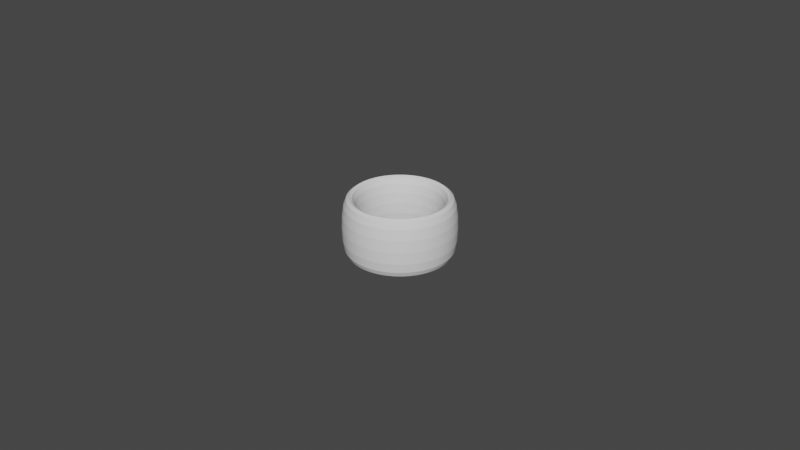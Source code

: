 # Source: Cylinder_ThumbRing_D24.5L20.0T5.0_CR.blend  (saved by Blender 4.0.36; exported with 4.5.12 LTS)
import bpy
from mathutils import Matrix  # noqa: F401  (used for matrix-valued properties, if any)

bpy.ops.wm.read_factory_settings(use_empty=True)
scene = bpy.context.scene
scene.name = 'Scene'

# ---- collections
col_collection = bpy.data.collections.new('Collection'); scene.collection.children.link(col_collection)

# ---- world
world_world = bpy.data.worlds.new('World'); scene.world = world_world
world_world.use_nodes = True; world_world.node_tree.nodes.clear()
_N = world_world.node_tree.nodes; _L = world_world.node_tree.links
n0 = _N.new('ShaderNodeOutputWorld'); n0.name = 'World Output'; n0.location = (300, 300)
n1 = _N.new('ShaderNodeBackground'); n1.name = 'Background'; n1.location = (10, 300)
n1.inputs[0].default_value = (0.05088, 0.05088, 0.05088, 1.0)
_L.new(n1.outputs[0], n0.inputs[0])
n0.is_active_output = True
world_world.color = (0.05088, 0.05088, 0.05088)
world_world.use_sun_shadow = False
world_world.sun_shadow_jitter_overblur = 0.0

# ---- meshes
me_cylinder_thumbring_d24_5l20_0t5_0_cr = bpy.data.meshes.new('Cylinder_ThumbRing_D24.5L20.0T5.0_CR')
me_cylinder_thumbring_d24_5l20_0t5_0_cr.from_pydata([(0.0, 0.01225, -0.018), (0.0, 0.01225, 2.95e-05), (-0.0009611, 0.01221, -0.018), (-0.0009611, 0.01221, 2.95e-05), (-0.001916, 0.0121, -0.018), (-0.001916, 0.0121, 2.95e-05), (-0.00286, 0.01191, -0.018), (-0.00286, 0.01191, 2.95e-05), (-0.003785, 0.01165, -0.018), (-0.003785, 0.01165, 2.95e-05), (-0.004688, 0.01132, -0.018), (-0.004688, 0.01132, 2.95e-05), (-0.005561, 0.01091, -0.018), (-0.005561, 0.01091, 2.95e-05), (-0.006401, 0.01044, -0.018), (-0.006401, 0.01044, 2.95e-05), (-0.0072, 0.00991, -0.018), (-0.0072, 0.00991, 2.95e-05), (-0.007956, 0.009315, -0.018), (-0.007956, 0.009315, 2.95e-05), (-0.008662, 0.008662, -0.018), (-0.008662, 0.008662, 2.95e-05), (-0.009315, 0.007956, -0.018), (-0.009315, 0.007956, 2.95e-05), (-0.00991, 0.0072, -0.018), (-0.00991, 0.0072, 2.95e-05), (-0.01044, 0.006401, -0.018), (-0.01044, 0.006401, 2.95e-05), (-0.01091, 0.005561, -0.018), (-0.01091, 0.005561, 2.95e-05), (-0.01132, 0.004688, -0.018), (-0.01132, 0.004688, 2.95e-05), (-0.01165, 0.003785, -0.018), (-0.01165, 0.003785, 2.95e-05), (-0.01191, 0.00286, -0.018), (-0.01191, 0.00286, 2.95e-05), (-0.0121, 0.001916, -0.018), (-0.0121, 0.001916, 2.95e-05), (-0.01221, 0.0009611, -0.018), (-0.01221, 0.0009611, 2.95e-05), (-0.01225, 0.0, -0.018), (-0.01225, 0.0, 2.95e-05), (-0.01221, -0.0009611, -0.018), (-0.01221, -0.0009611, 2.95e-05), (-0.0121, -0.001916, -0.018), (-0.0121, -0.001916, 2.95e-05), (-0.01191, -0.00286, -0.018), (-0.01191, -0.00286, 2.95e-05), (-0.01165, -0.003785, -0.018), (-0.01165, -0.003785, 2.95e-05), (-0.01132, -0.004688, -0.018), (-0.01132, -0.004688, 2.95e-05), (-0.01091, -0.005561, -0.018), (-0.01091, -0.005561, 2.95e-05), (-0.01044, -0.006401, -0.018), (-0.01044, -0.006401, 2.95e-05), (-0.00991, -0.0072, -0.018), (-0.00991, -0.0072, 2.95e-05), (-0.009315, -0.007956, -0.018), (-0.009315, -0.007956, 2.95e-05), (-0.008662, -0.008662, -0.018), (-0.008662, -0.008662, 2.95e-05), (-0.007956, -0.009315, -0.018), (-0.007956, -0.009315, 2.95e-05), (-0.0072, -0.00991, -0.018), (-0.0072, -0.00991, 2.95e-05), (-0.006401, -0.01044, -0.018), (-0.006401, -0.01044, 2.95e-05), (-0.005561, -0.01091, -0.018), (-0.005561, -0.01091, 2.95e-05), (-0.004688, -0.01132, -0.018), (-0.004688, -0.01132, 2.95e-05), (-0.003785, -0.01165, -0.018), (-0.003785, -0.01165, 2.95e-05), (-0.00286, -0.01191, -0.018), (-0.00286, -0.01191, 2.95e-05), (-0.001916, -0.0121, -0.018), (-0.001916, -0.0121, 2.95e-05), (-0.0009611, -0.01221, -0.018), (-0.0009611, -0.01221, 2.95e-05), (0.0, -0.01225, -0.018), (0.0, -0.01225, 2.95e-05), (0.0009611, -0.01221, -0.018), (0.0009611, -0.01221, 2.95e-05), (0.001916, -0.0121, -0.018), (0.001916, -0.0121, 2.95e-05), (0.00286, -0.01191, -0.018), (0.00286, -0.01191, 2.95e-05), (0.003785, -0.01165, -0.018), (0.003785, -0.01165, 2.95e-05), (0.004688, -0.01132, -0.018), (0.004688, -0.01132, 2.95e-05), (0.005561, -0.01091, -0.018), (0.005561, -0.01091, 2.95e-05), (0.006401, -0.01044, -0.018), (0.006401, -0.01044, 2.95e-05), (0.0072, -0.00991, -0.018), (0.0072, -0.00991, 2.95e-05), (0.007956, -0.009315, -0.018), (0.007956, -0.009315, 2.95e-05), (0.008662, -0.008662, -0.018), (0.008662, -0.008662, 2.95e-05), (0.009315, -0.007956, -0.018), (0.009315, -0.007956, 2.95e-05), (0.00991, -0.0072, -0.018), (0.00991, -0.0072, 2.95e-05), (0.01044, -0.006401, -0.018), (0.01044, -0.006401, 2.95e-05), (0.01091, -0.005561, -0.018), (0.01091, -0.005561, 2.95e-05), (0.01132, -0.004688, -0.018), (0.01132, -0.004688, 2.95e-05), (0.01165, -0.003785, -0.018), (0.01165, -0.003785, 2.95e-05), (0.01191, -0.00286, -0.018), (0.01191, -0.00286, 2.95e-05), (0.0121, -0.001916, -0.018), (0.0121, -0.001916, 2.95e-05), (0.01221, -0.0009611, -0.018), (0.01221, -0.0009611, 2.95e-05), (0.01225, 0.0, -0.018), (0.01225, 0.0, 2.95e-05), (0.01221, 0.0009611, -0.018), (0.01221, 0.0009611, 2.95e-05), (0.0121, 0.001916, -0.018), (0.0121, 0.001916, 2.95e-05), (0.01191, 0.00286, -0.018), (0.01191, 0.00286, 2.95e-05), (0.01165, 0.003785, -0.018), (0.01165, 0.003785, 2.95e-05), (0.01132, 0.004688, -0.018), (0.01132, 0.004688, 2.95e-05), (0.01091, 0.005561, -0.018), (0.01091, 0.005561, 2.95e-05), (0.01044, 0.006401, -0.018), (0.01044, 0.006401, 2.95e-05), (0.00991, 0.0072, -0.018), (0.00991, 0.0072, 2.95e-05), (0.009315, 0.007956, -0.018), (0.009315, 0.007956, 2.95e-05), (0.008662, 0.008662, -0.018), (0.008662, 0.008662, 2.95e-05), (0.007956, 0.009315, -0.018), (0.007956, 0.009315, 2.95e-05), (0.0072, 0.00991, -0.018), (0.0072, 0.00991, 2.95e-05), (0.006401, 0.01044, -0.018), (0.006401, 0.01044, 2.95e-05), (0.005561, 0.01091, -0.018), (0.005561, 0.01091, 2.95e-05), (0.004688, 0.01132, -0.018), (0.004688, 0.01132, 2.95e-05), (0.003785, 0.01165, -0.018), (0.003785, 0.01165, 2.95e-05), (0.00286, 0.01191, -0.018), (0.00286, 0.01191, 2.95e-05), (0.001916, 0.0121, -0.018), (0.001916, 0.0121, 2.95e-05), (0.0009611, 0.01221, -0.018), (0.0009611, 0.01221, 2.95e-05), (0.0, 0.01725, 3.063e-05), (0.0, 0.01725, -0.021), (-0.001353, 0.0172, 3.063e-05), (-0.001353, 0.0172, -0.021), (-0.002698, 0.01704, 3.063e-05), (-0.002698, 0.01704, -0.021), (-0.004027, 0.01677, 3.063e-05), (-0.004027, 0.01677, -0.021), (-0.005331, 0.01641, 3.063e-05), (-0.005331, 0.01641, -0.021), (-0.006601, 0.01594, 3.063e-05), (-0.006601, 0.01594, -0.021), (-0.007831, 0.01537, 3.063e-05), (-0.007831, 0.01537, -0.021), (-0.009013, 0.01471, 3.063e-05), (-0.009013, 0.01471, -0.021), (-0.01014, 0.01396, 3.063e-05), (-0.01014, 0.01396, -0.021), (-0.0112, 0.01312, 3.063e-05), (-0.0112, 0.01312, -0.021), (-0.0122, 0.0122, 3.063e-05), (-0.0122, 0.0122, -0.021), (-0.01312, 0.0112, 3.063e-05), (-0.01312, 0.0112, -0.021), (-0.01396, 0.01014, 3.063e-05), (-0.01396, 0.01014, -0.021), (-0.01471, 0.009013, 3.063e-05), (-0.01471, 0.009013, -0.021), (-0.01537, 0.007831, 3.063e-05), (-0.01537, 0.007831, -0.021), (-0.01594, 0.006601, 3.063e-05), (-0.01594, 0.006601, -0.021), (-0.01641, 0.005331, 3.063e-05), (-0.01641, 0.005331, -0.021), (-0.01677, 0.004027, 3.063e-05), (-0.01677, 0.004027, -0.021), (-0.01704, 0.002698, 3.063e-05), (-0.01704, 0.002698, -0.021), (-0.0172, 0.001353, 3.063e-05), (-0.0172, 0.001353, -0.021), (-0.01725, 0.0, 3.063e-05), (-0.01725, 0.0, -0.021), (-0.0172, -0.001353, 3.063e-05), (-0.0172, -0.001353, -0.021), (-0.01704, -0.002698, 3.063e-05), (-0.01704, -0.002698, -0.021), (-0.01677, -0.004027, 3.063e-05), (-0.01677, -0.004027, -0.021), (-0.01641, -0.005331, 3.063e-05), (-0.01641, -0.005331, -0.021), (-0.01594, -0.006601, 3.063e-05), (-0.01594, -0.006601, -0.021), (-0.01537, -0.007831, 3.063e-05), (-0.01537, -0.007831, -0.021), (-0.01471, -0.009013, 3.063e-05), (-0.01471, -0.009013, -0.021), (-0.01396, -0.01014, 3.063e-05), (-0.01396, -0.01014, -0.021), (-0.01312, -0.0112, 3.063e-05), (-0.01312, -0.0112, -0.021), (-0.0122, -0.0122, 3.063e-05), (-0.0122, -0.0122, -0.021), (-0.0112, -0.01312, 3.063e-05), (-0.0112, -0.01312, -0.021), (-0.01014, -0.01396, 3.063e-05), (-0.01014, -0.01396, -0.021), (-0.009013, -0.01471, 3.063e-05), (-0.009013, -0.01471, -0.021), (-0.007831, -0.01537, 3.063e-05), (-0.007831, -0.01537, -0.021), (-0.006601, -0.01594, 3.063e-05), (-0.006601, -0.01594, -0.021), (-0.005331, -0.01641, 3.063e-05), (-0.005331, -0.01641, -0.021), (-0.004027, -0.01677, 3.063e-05), (-0.004027, -0.01677, -0.021), (-0.002698, -0.01704, 3.063e-05), (-0.002698, -0.01704, -0.021), (-0.001353, -0.0172, 3.063e-05), (-0.001353, -0.0172, -0.021), (0.0, -0.01725, 3.063e-05), (0.0, -0.01725, -0.021), (0.001353, -0.0172, 3.063e-05), (0.001353, -0.0172, -0.021), (0.002698, -0.01704, 3.063e-05), (0.002698, -0.01704, -0.021), (0.004027, -0.01677, 3.063e-05), (0.004027, -0.01677, -0.021), (0.005331, -0.01641, 3.063e-05), (0.005331, -0.01641, -0.021), (0.006601, -0.01594, 3.063e-05), (0.006601, -0.01594, -0.021), (0.007831, -0.01537, 3.063e-05), (0.007831, -0.01537, -0.021), (0.009013, -0.01471, 3.063e-05), (0.009013, -0.01471, -0.021), (0.01014, -0.01396, 3.063e-05), (0.01014, -0.01396, -0.021), (0.0112, -0.01312, 3.063e-05), (0.0112, -0.01312, -0.021), (0.0122, -0.0122, 3.063e-05), (0.0122, -0.0122, -0.021), (0.01312, -0.0112, 3.063e-05), (0.01312, -0.0112, -0.021), (0.01396, -0.01014, 3.063e-05), (0.01396, -0.01014, -0.021), (0.01471, -0.009013, 3.063e-05), (0.01471, -0.009013, -0.021), (0.01537, -0.007831, 3.063e-05), (0.01537, -0.007831, -0.021), (0.01594, -0.006601, 3.063e-05), (0.01594, -0.006601, -0.021), (0.01641, -0.005331, 3.063e-05), (0.01641, -0.005331, -0.021), (0.01677, -0.004027, 3.063e-05), (0.01677, -0.004027, -0.021), (0.01704, -0.002698, 3.063e-05), (0.01704, -0.002698, -0.021), (0.0172, -0.001353, 3.063e-05), (0.0172, -0.001353, -0.021), (0.01725, 0.0, 3.063e-05), (0.01725, 0.0, -0.021), (0.0172, 0.001353, 3.063e-05), (0.0172, 0.001353, -0.021), (0.01704, 0.002698, 3.063e-05), (0.01704, 0.002698, -0.021), (0.01677, 0.004027, 3.063e-05), (0.01677, 0.004027, -0.021), (0.01641, 0.005331, 3.063e-05), (0.01641, 0.005331, -0.021), (0.01594, 0.006601, 3.063e-05), (0.01594, 0.006601, -0.021), (0.01537, 0.007831, 3.063e-05), (0.01537, 0.007831, -0.021), (0.01471, 0.009013, 3.063e-05), (0.01471, 0.009013, -0.021), (0.01396, 0.01014, 3.063e-05), (0.01396, 0.01014, -0.021), (0.01312, 0.0112, 3.063e-05), (0.01312, 0.0112, -0.021), (0.0122, 0.0122, 3.063e-05), (0.0122, 0.0122, -0.021), (0.0112, 0.01312, 3.063e-05), (0.0112, 0.01312, -0.021), (0.01014, 0.01396, 3.063e-05), (0.01014, 0.01396, -0.021), (0.009013, 0.01471, 3.063e-05), (0.009013, 0.01471, -0.021), (0.007831, 0.01537, 3.063e-05), (0.007831, 0.01537, -0.021), (0.006601, 0.01594, 3.063e-05), (0.006601, 0.01594, -0.021), (0.005331, 0.01641, 3.063e-05), (0.005331, 0.01641, -0.021), (0.004027, 0.01677, 3.063e-05), (0.004027, 0.01677, -0.021), (0.002698, 0.01704, 3.063e-05), (0.002698, 0.01704, -0.021), (0.001353, 0.0172, 3.063e-05), (0.001353, 0.0172, -0.021)], [], [(2, 0, 1, 3), (4, 2, 3, 5), (6, 4, 5, 7), (8, 6, 7, 9), (10, 8, 9, 11), (12, 10, 11, 13), (14, 12, 13, 15), (16, 14, 15, 17), (18, 16, 17, 19), (20, 18, 19, 21), (22, 20, 21, 23), (24, 22, 23, 25), (26, 24, 25, 27), (28, 26, 27, 29), (30, 28, 29, 31), (32, 30, 31, 33), (34, 32, 33, 35), (36, 34, 35, 37), (38, 36, 37, 39), (40, 38, 39, 41), (42, 40, 41, 43), (44, 42, 43, 45), (46, 44, 45, 47), (48, 46, 47, 49), (50, 48, 49, 51), (52, 50, 51, 53), (54, 52, 53, 55), (56, 54, 55, 57), (58, 56, 57, 59), (60, 58, 59, 61), (62, 60, 61, 63), (64, 62, 63, 65), (66, 64, 65, 67), (68, 66, 67, 69), (70, 68, 69, 71), (72, 70, 71, 73), (74, 72, 73, 75), (76, 74, 75, 77), (78, 76, 77, 79), (80, 78, 79, 81), (82, 80, 81, 83), (84, 82, 83, 85), (86, 84, 85, 87), (88, 86, 87, 89), (90, 88, 89, 91), (92, 90, 91, 93), (94, 92, 93, 95), (96, 94, 95, 97), (98, 96, 97, 99), (100, 98, 99, 101), (102, 100, 101, 103), (104, 102, 103, 105), (106, 104, 105, 107), (108, 106, 107, 109), (110, 108, 109, 111), (112, 110, 111, 113), (114, 112, 113, 115), (116, 114, 115, 117), (118, 116, 117, 119), (120, 118, 119, 121), (122, 120, 121, 123), (124, 122, 123, 125), (126, 124, 125, 127), (128, 126, 127, 129), (130, 128, 129, 131), (132, 130, 131, 133), (134, 132, 133, 135), (136, 134, 135, 137), (138, 136, 137, 139), (140, 138, 139, 141), (142, 140, 141, 143), (144, 142, 143, 145), (146, 144, 145, 147), (148, 146, 147, 149), (150, 148, 149, 151), (152, 150, 151, 153), (154, 152, 153, 155), (156, 154, 155, 157), (158, 156, 157, 159), (0, 158, 159, 1), (162, 160, 161, 163), (164, 162, 163, 165), (166, 164, 165, 167), (168, 166, 167, 169), (170, 168, 169, 171), (172, 170, 171, 173), (174, 172, 173, 175), (176, 174, 175, 177), (178, 176, 177, 179), (180, 178, 179, 181), (182, 180, 181, 183), (184, 182, 183, 185), (186, 184, 185, 187), (188, 186, 187, 189), (190, 188, 189, 191), (192, 190, 191, 193), (194, 192, 193, 195), (196, 194, 195, 197), (198, 196, 197, 199), (200, 198, 199, 201), (202, 200, 201, 203), (204, 202, 203, 205), (206, 204, 205, 207), (208, 206, 207, 209), (210, 208, 209, 211), (212, 210, 211, 213), (214, 212, 213, 215), (216, 214, 215, 217), (218, 216, 217, 219), (220, 218, 219, 221), (222, 220, 221, 223), (224, 222, 223, 225), (226, 224, 225, 227), (228, 226, 227, 229), (230, 228, 229, 231), (232, 230, 231, 233), (234, 232, 233, 235), (236, 234, 235, 237), (238, 236, 237, 239), (240, 238, 239, 241), (242, 240, 241, 243), (244, 242, 243, 245), (246, 244, 245, 247), (248, 246, 247, 249), (250, 248, 249, 251), (252, 250, 251, 253), (254, 252, 253, 255), (256, 254, 255, 257), (258, 256, 257, 259), (260, 258, 259, 261), (262, 260, 261, 263), (264, 262, 263, 265), (266, 264, 265, 267), (268, 266, 267, 269), (270, 268, 269, 271), (272, 270, 271, 273), (274, 272, 273, 275), (276, 274, 275, 277), (278, 276, 277, 279), (280, 278, 279, 281), (282, 280, 281, 283), (284, 282, 283, 285), (286, 284, 285, 287), (288, 286, 287, 289), (290, 288, 289, 291), (292, 290, 291, 293), (294, 292, 293, 295), (296, 294, 295, 297), (298, 296, 297, 299), (300, 298, 299, 301), (302, 300, 301, 303), (304, 302, 303, 305), (306, 304, 305, 307), (308, 306, 307, 309), (310, 308, 309, 311), (312, 310, 311, 313), (314, 312, 313, 315), (316, 314, 315, 317), (318, 316, 317, 319), (160, 318, 319, 161), (1, 159, 318, 160), (0, 161, 319, 158), (159, 157, 316, 318), (158, 319, 317, 156), (157, 155, 314, 316), (156, 317, 315, 154), (155, 153, 312, 314), (154, 315, 313, 152), (153, 151, 310, 312), (152, 313, 311, 150), (151, 149, 308, 310), (150, 311, 309, 148), (149, 147, 306, 308), (148, 309, 307, 146), (147, 145, 304, 306), (146, 307, 305, 144), (145, 143, 302, 304), (144, 305, 303, 142), (143, 141, 300, 302), (142, 303, 301, 140), (141, 139, 298, 300), (140, 301, 299, 138), (139, 137, 296, 298), (138, 299, 297, 136), (137, 135, 294, 296), (136, 297, 295, 134), (135, 133, 292, 294), (134, 295, 293, 132), (133, 131, 290, 292), (132, 293, 291, 130), (131, 129, 288, 290), (130, 291, 289, 128), (129, 127, 286, 288), (128, 289, 287, 126), (127, 125, 284, 286), (126, 287, 285, 124), (125, 123, 282, 284), (124, 285, 283, 122), (123, 121, 280, 282), (122, 283, 281, 120), (121, 119, 278, 280), (120, 281, 279, 118), (119, 117, 276, 278), (118, 279, 277, 116), (117, 115, 274, 276), (116, 277, 275, 114), (115, 113, 272, 274), (114, 275, 273, 112), (113, 111, 270, 272), (112, 273, 271, 110), (111, 109, 268, 270), (110, 271, 269, 108), (109, 107, 266, 268), (108, 269, 267, 106), (107, 105, 264, 266), (106, 267, 265, 104), (105, 103, 262, 264), (104, 265, 263, 102), (103, 101, 260, 262), (102, 263, 261, 100), (101, 99, 258, 260), (100, 261, 259, 98), (99, 97, 256, 258), (98, 259, 257, 96), (97, 95, 254, 256), (96, 257, 255, 94), (95, 93, 252, 254), (94, 255, 253, 92), (93, 91, 250, 252), (92, 253, 251, 90), (91, 89, 248, 250), (90, 251, 249, 88), (89, 87, 246, 248), (88, 249, 247, 86), (87, 85, 244, 246), (86, 247, 245, 84), (85, 83, 242, 244), (84, 245, 243, 82), (83, 81, 240, 242), (82, 243, 241, 80), (81, 79, 238, 240), (80, 241, 239, 78), (79, 77, 236, 238), (78, 239, 237, 76), (77, 75, 234, 236), (76, 237, 235, 74), (75, 73, 232, 234), (74, 235, 233, 72), (73, 71, 230, 232), (72, 233, 231, 70), (71, 69, 228, 230), (70, 231, 229, 68), (69, 67, 226, 228), (68, 229, 227, 66), (67, 65, 224, 226), (66, 227, 225, 64), (65, 63, 222, 224), (64, 225, 223, 62), (63, 61, 220, 222), (62, 223, 221, 60), (61, 59, 218, 220), (60, 221, 219, 58), (59, 57, 216, 218), (58, 219, 217, 56), (57, 55, 214, 216), (56, 217, 215, 54), (55, 53, 212, 214), (54, 215, 213, 52), (53, 51, 210, 212), (52, 213, 211, 50), (51, 49, 208, 210), (50, 211, 209, 48), (49, 47, 206, 208), (48, 209, 207, 46), (47, 45, 204, 206), (46, 207, 205, 44), (45, 43, 202, 204), (44, 205, 203, 42), (43, 41, 200, 202), (42, 203, 201, 40), (41, 39, 198, 200), (40, 201, 199, 38), (39, 37, 196, 198), (38, 199, 197, 36), (37, 35, 194, 196), (36, 197, 195, 34), (35, 33, 192, 194), (34, 195, 193, 32), (33, 31, 190, 192), (32, 193, 191, 30), (31, 29, 188, 190), (30, 191, 189, 28), (29, 27, 186, 188), (28, 189, 187, 26), (27, 25, 184, 186), (26, 187, 185, 24), (25, 23, 182, 184), (24, 185, 183, 22), (23, 21, 180, 182), (22, 183, 181, 20), (21, 19, 178, 180), (20, 181, 179, 18), (19, 17, 176, 178), (18, 179, 177, 16), (17, 15, 174, 176), (16, 177, 175, 14), (15, 13, 172, 174), (14, 175, 173, 12), (13, 11, 170, 172), (12, 173, 171, 10), (11, 9, 168, 170), (10, 171, 169, 8), (9, 7, 166, 168), (8, 169, 167, 6), (7, 5, 164, 166), (6, 167, 165, 4), (5, 3, 162, 164), (4, 165, 163, 2), (3, 1, 160, 162), (2, 163, 161, 0)])
_uv = me_cylinder_thumbring_d24_5l20_0t5_0_cr.uv_layers.new(name='UVMap')
_uv.uv.foreach_set('vector', [0.0, 0.0, 0.0, 0.0, 0.0, 0.0, 0.0, 0.0, 0.0, 0.0, 0.0, 0.0, 0.0, 0.0, 0.0, 0.0, 0.0, 0.0, 0.0, 0.0, 0.0, 0.0, 0.0, 0.0, 0.0, 0.0, 0.0, 0.0, 0.0, 0.0, 0.0, 0.0, 0.0, 0.0, 0.0, 0.0, 0.0, 0.0, 0.0, 0.0, 0.0, 0.0, 0.0, 0.0, 0.0, 0.0, 0.0, 0.0, 0.0, 0.0, 0.0, 0.0, 0.0, 0.0, 0.0, 0.0, 0.0, 0.0, 0.0, 0.0, 0.0, 0.0, 0.0, 0.0, 0.0, 0.0, 0.0, 0.0, 0.0, 0.0, 0.0, 0.0, 0.0, 0.0, 0.0, 0.0, 0.0, 0.0, 0.0, 0.0, 0.0, 0.0, 0.0, 0.0, 0.0, 0.0, 0.0, 0.0, 0.0, 0.0, 0.0, 0.0, 0.0, 0.0, 0.0, 0.0, 0.0, 0.0, 0.0, 0.0, 0.0, 0.0, 0.0, 0.0, 0.0, 0.0, 0.0, 0.0, 0.0, 0.0, 0.0, 0.0, 0.0, 0.0, 0.0, 0.0, 0.0, 0.0, 0.0, 0.0, 0.0, 0.0, 0.0, 0.0, 0.0, 0.0, 0.0, 0.0, 0.0, 0.0, 0.0, 0.0, 0.0, 0.0, 0.0, 0.0, 0.0, 0.0, 0.0, 0.0, 0.0, 0.0, 0.0, 0.0, 0.0, 0.0, 0.0, 0.0, 0.0, 0.0, 0.0, 0.0, 0.0, 0.0, 0.0, 0.0, 0.0, 0.0, 0.0, 0.0, 0.0, 0.0, 0.0, 0.0, 0.0, 0.0, 0.0, 0.0, 0.0, 0.0, 0.0, 0.0, 0.0, 0.0, 0.0, 0.0, 0.0, 0.0, 0.0, 0.0, 0.0, 0.0, 0.0, 0.0, 0.0, 0.0, 0.0, 0.0, 0.0, 0.0, 0.0, 0.0, 0.0, 0.0, 0.0, 0.0, 0.0, 0.0, 0.0, 0.0, 0.0, 0.0, 0.0, 0.0, 0.0, 0.0, 0.0, 0.0, 0.0, 0.0, 0.0, 0.0, 0.0, 0.0, 0.0, 0.0, 0.0, 0.0, 0.0, 0.0, 0.0, 0.0, 0.0, 0.0, 0.0, 0.0, 0.0, 0.0, 0.0, 0.0, 0.0, 0.0, 0.0, 0.0, 0.0, 0.0, 0.0, 0.0, 0.0, 0.0, 0.0, 0.0, 0.0, 0.0, 0.0, 0.0, 0.0, 0.0, 0.0, 0.0, 0.0, 0.0, 0.0, 0.0, 0.0, 0.0, 0.0, 0.0, 0.0, 0.0, 0.0, 0.0, 0.0, 0.0, 0.0, 0.0, 0.0, 0.0, 0.0, 0.0, 0.0, 0.0, 0.0, 0.0, 0.0, 0.0, 0.0, 0.0, 0.0, 0.0, 0.0, 0.0, 0.0, 0.0, 0.0, 0.0, 0.0, 0.0, 0.0, 0.0, 0.0, 0.0, 0.0, 0.0, 0.0, 0.0, 0.0, 0.0, 0.0, 0.0, 0.0, 0.0, 0.0, 0.0, 0.0, 0.0, 0.0, 0.0, 0.0, 0.0, 0.0, 0.0, 0.0, 0.0, 0.0, 0.0, 0.0, 0.0, 0.0, 0.0, 0.0, 0.0, 0.0, 0.0, 0.0, 0.0, 0.0, 0.0, 0.0, 0.0, 0.0, 0.0, 0.0, 0.0, 0.0, 0.0, 0.0, 0.0, 0.0, 0.0, 0.0, 0.0, 0.0, 0.0, 0.0, 0.0, 0.0, 0.0, 0.0, 0.0, 0.0, 0.0, 0.0, 0.0, 0.0, 0.0, 0.0, 0.0, 0.0, 0.0, 0.0, 0.0, 0.0, 0.0, 0.0, 0.0, 0.0, 0.0, 0.0, 0.0, 0.0, 0.0, 0.0, 0.0, 0.0, 0.0, 0.0, 0.0, 0.0, 0.0, 0.0, 0.0, 0.0, 0.0, 0.0, 0.0, 0.0, 0.0, 0.0, 0.0, 0.0, 0.0, 0.0, 0.0, 0.0, 0.0, 0.0, 0.0, 0.0, 0.0, 0.0, 0.0, 0.0, 0.0, 0.0, 0.0, 0.0, 0.0, 0.0, 0.0, 0.0, 0.0, 0.0, 0.0, 0.0, 0.0, 0.0, 0.0, 0.0, 0.0, 0.0, 0.0, 0.0, 0.0, 0.0, 0.0, 0.0, 0.0, 0.0, 0.0, 0.0, 0.0, 0.0, 0.0, 0.0, 0.0, 0.0, 0.0, 0.0, 0.0, 0.0, 0.0, 0.0, 0.0, 0.0, 0.0, 0.0, 0.0, 0.0, 0.0, 0.0, 0.0, 0.0, 0.0, 0.0, 0.0, 0.0, 0.0, 0.0, 0.0, 0.0, 0.0, 0.0, 0.0, 0.0, 0.0, 0.0, 0.0, 0.0, 0.0, 0.0, 0.0, 0.0, 0.0, 0.0, 0.0, 0.0, 0.0, 0.0, 0.0, 0.0, 0.0, 0.0, 0.0, 0.0, 0.0, 0.0, 0.0, 0.0, 0.0, 0.0, 0.0, 0.0, 0.0, 0.0, 0.0, 0.0, 0.0, 0.0, 0.0, 0.0, 0.0, 0.0, 0.0, 0.0, 0.0, 0.0, 0.0, 0.0, 0.0, 0.0, 0.0, 0.0, 0.0, 0.0, 0.0, 0.0, 0.0, 0.0, 0.0, 0.0, 0.0, 0.0, 0.0, 0.0, 0.0, 0.0, 0.0, 0.0, 0.0, 0.0, 0.0, 0.0, 0.0, 0.0, 0.0, 0.0, 0.0, 0.0, 0.0, 0.0, 0.0, 0.0, 0.0, 0.0, 0.0, 0.0, 0.0, 0.0, 0.0, 0.0, 0.0, 0.0, 0.0, 0.0, 0.0, 0.0, 0.0, 0.0, 0.0, 0.0, 0.0, 0.0, 0.0, 0.0, 0.0, 0.0, 0.0, 0.0, 0.0, 0.0, 0.0, 0.0, 0.0, 0.0, 0.0, 0.0, 0.0, 0.0, 0.0, 0.0, 0.0, 0.0, 0.0, 0.0, 0.0, 0.0, 0.0, 0.0, 0.0, 0.0, 0.0, 0.0, 0.0, 0.0, 0.0, 0.0, 0.0, 0.0, 0.0, 0.0, 0.0, 0.0, 0.0, 0.0, 0.0, 0.0, 0.0, 0.0, 0.0, 0.0, 0.0, 0.0, 0.0, 0.0, 0.0, 0.0, 0.0, 0.0, 0.0, 0.0, 0.0, 0.0, 0.0, 0.0, 0.0, 0.0, 0.0, 0.0, 0.0, 0.0, 0.0, 0.0, 0.0, 0.0, 0.0, 0.0, 0.0, 0.0, 0.0, 0.0, 0.0, 0.0, 0.0, 0.0, 0.0, 0.0, 0.0, 0.0, 0.0, 0.0, 0.0, 0.0, 0.0, 0.0, 0.0, 0.0, 0.0, 0.0, 0.0, 0.0, 0.0, 0.0, 0.0, 0.0, 0.0, 0.0, 0.0, 0.0, 0.0, 0.0, 0.0, 0.0, 0.0, 0.0, 0.0, 0.0, 0.0, 0.0, 0.0, 0.0, 0.0, 0.0, 0.0, 0.0, 0.0, 0.0, 0.0, 0.0, 0.0, 0.0, 0.0, 0.0, 0.0, 0.0, 0.0, 0.0, 0.0, 0.0, 0.0, 0.0, 0.0, 0.0, 0.0, 0.0, 0.0, 0.0, 0.0, 0.0, 0.0, 0.0, 0.0, 0.0, 0.0, 0.0, 0.0, 0.0, 0.0, 0.0, 0.0, 0.0, 0.0, 0.0, 0.0, 0.0, 0.0, 0.0, 0.0, 0.0, 0.0, 0.0, 0.0, 0.0, 0.0, 0.0, 0.0, 0.0, 0.0, 0.0, 0.0, 0.0, 0.0, 0.0, 0.0, 0.0, 0.0, 0.0, 0.0, 0.0, 0.0, 0.0, 0.0, 0.0, 0.0, 0.0, 0.0, 0.0, 0.0, 0.0, 0.0, 0.0, 0.0, 0.0, 0.0, 0.0, 0.0, 0.0, 0.0, 0.0, 0.0, 0.0, 0.0, 0.0, 0.0, 0.0, 0.0, 0.0, 0.0, 0.0, 0.0, 0.0, 0.0, 0.0, 0.0, 0.0, 0.0, 0.0, 0.0, 0.0, 0.0, 0.0, 0.0, 0.0, 0.0, 0.0, 0.0, 0.0, 0.0, 0.0, 0.0, 0.0, 0.0, 0.0, 0.0, 0.0, 0.0, 0.0, 0.0, 0.0, 0.0, 0.0, 0.0, 0.0, 0.0, 0.0, 0.0, 0.0, 0.0, 0.0, 0.0, 0.0, 0.0, 0.0, 0.0, 0.0, 0.0, 0.0, 0.0, 0.0, 0.0, 0.0, 0.0, 0.0, 0.0, 0.0, 0.0, 0.0, 0.0, 0.0, 0.0, 0.0, 0.0, 0.0, 0.0, 0.0, 0.0, 0.0, 0.0, 0.0, 0.0, 0.0, 0.0, 0.0, 0.0, 0.0, 0.0, 0.0, 0.0, 0.0, 0.0, 0.0, 0.0, 0.0, 0.0, 0.0, 0.0, 0.0, 0.0, 0.0, 0.0, 0.0, 0.0, 0.0, 0.0, 0.0, 0.0, 0.0, 0.0, 0.0, 0.0, 0.0, 0.0, 0.0, 0.0, 0.0, 0.0, 0.0, 0.0, 0.0, 0.0, 0.0, 0.0, 0.0, 0.0, 0.0, 0.0, 0.0, 0.0, 0.0, 0.0, 0.0, 0.0, 0.0, 0.0, 0.0, 0.0, 0.0, 0.0, 0.0, 0.0, 0.0, 0.0, 0.0, 0.0, 0.0, 0.0, 0.0, 0.0, 0.0, 0.0, 0.0, 0.0, 0.0, 0.0, 0.0, 0.0, 0.0, 0.0, 0.0, 0.0, 0.0, 0.0, 0.0, 0.0, 0.0, 0.0, 0.0, 0.0, 0.0, 0.0, 0.0, 0.0, 0.0, 0.0, 0.0, 0.0, 0.0, 0.0, 0.0, 0.0, 0.0, 0.0, 0.0, 0.0, 0.0, 0.0, 0.0, 0.0, 0.0, 0.0, 0.0, 0.0, 0.0, 0.0, 0.0, 0.0, 0.0, 0.0, 0.0, 0.0, 0.0, 0.0, 0.0, 0.0, 0.0, 0.0, 0.0, 0.0, 0.0, 0.0, 0.0, 0.0, 0.0, 0.0, 0.0, 0.0, 0.0, 0.0, 0.0, 0.0, 0.0, 0.0, 0.0, 0.0, 0.0, 0.0, 0.0, 0.0, 0.0, 0.0, 0.0, 0.0, 0.0, 0.0, 0.0, 0.0, 0.0, 0.0, 0.0, 0.0, 0.0, 0.0, 0.0, 0.0, 0.0, 0.0, 0.0, 0.0, 0.0, 0.0, 0.0, 0.0, 0.0, 0.0, 0.0, 0.0, 0.0, 0.0, 0.0, 0.0, 0.0, 0.0, 0.0, 0.0, 0.0, 0.0, 0.0, 0.0, 0.0, 0.0, 0.0, 0.0, 0.0, 0.0, 0.0, 0.0, 0.0, 0.0, 0.0, 0.0, 0.0, 0.0, 0.0, 0.0, 0.0, 0.0, 0.0, 0.0, 0.0, 0.0, 0.0, 0.0, 0.0, 0.0, 0.0, 0.0, 0.0, 0.0, 0.0, 0.0, 0.0, 0.0, 0.0, 0.0, 0.0, 0.0, 0.0, 0.0, 0.0, 0.0, 0.0, 0.0, 0.0, 0.0, 0.0, 0.0, 0.0, 0.0, 0.0, 0.0, 0.0, 0.0, 0.0, 0.0, 0.0, 0.0, 0.0, 0.0, 0.0, 0.0, 0.0, 0.0, 0.0, 0.0, 0.0, 0.0, 0.0, 0.0, 0.0, 0.0, 0.0, 0.0, 0.0, 0.0, 0.0, 0.0, 0.0, 0.0, 0.0, 0.0, 0.0, 0.0, 0.0, 0.0, 0.0, 0.0, 0.0, 0.0, 0.0, 0.0, 0.0, 0.0, 0.0, 0.0, 0.0, 0.0, 0.0, 0.0, 0.0, 0.0, 0.0, 0.0, 0.0, 0.0, 0.0, 0.0, 0.0, 0.0, 0.0, 0.0, 0.0, 0.0, 0.0, 0.0, 0.0, 0.0, 0.0, 0.0, 0.0, 0.0, 0.0, 0.0, 0.0, 0.0, 0.0, 0.0, 0.0, 0.0, 0.0, 0.0, 0.0, 0.0, 0.0, 0.0, 0.0, 0.0, 0.0, 0.0, 0.0, 0.0, 0.0, 0.0, 0.0, 0.0, 0.0, 0.0, 0.0, 0.0, 0.0, 0.0, 0.0, 0.0, 0.0, 0.0, 0.0, 0.0, 0.0, 0.0, 0.0, 0.0, 0.0, 0.0, 0.0, 0.0, 0.0, 0.0, 0.0, 0.0, 0.0, 0.0, 0.0, 0.0, 0.0, 0.0, 0.0, 0.0, 0.0, 0.0, 0.0, 0.0, 0.0, 0.0, 0.0, 0.0, 0.0, 0.0, 0.0, 0.0, 0.0, 0.0, 0.0, 0.0, 0.0, 0.0, 0.0, 0.0, 0.0, 0.0, 0.0, 0.0, 0.0, 0.0, 0.0, 0.0, 0.0, 0.0, 0.0, 0.0, 0.0, 0.0, 0.0, 0.0, 0.0, 0.0, 0.0, 0.0, 0.0, 0.0, 0.0, 0.0, 0.0, 0.0, 0.0, 0.0, 0.0, 0.0, 0.0, 0.0, 0.0, 0.0, 0.0, 0.0, 0.0, 0.0, 0.0, 0.0, 0.0, 0.0, 0.0, 0.0, 0.0, 0.0, 0.0, 0.0, 0.0, 0.0, 0.0, 0.0, 0.0, 0.0, 0.0, 0.0, 0.0, 0.0, 0.0, 0.0, 0.0, 0.0, 0.0, 0.0, 0.0, 0.0, 0.0, 0.0, 0.0, 0.0, 0.0, 0.0, 0.0, 0.0, 0.0, 0.0, 0.0, 0.0, 0.0, 0.0, 0.0, 0.0, 0.0, 0.0, 0.0, 0.0, 0.0, 0.0, 0.0, 0.0, 0.0, 0.0, 0.0, 0.0, 0.0, 0.0, 0.0, 0.0, 0.0, 0.0, 0.0, 0.0, 0.0, 0.0, 0.0, 0.0, 0.0, 0.0, 0.0, 0.0, 0.0, 0.0, 0.0, 0.0, 0.0, 0.0, 0.0, 0.0, 0.0, 0.0, 0.0, 0.0, 0.0, 0.0, 0.0, 0.0, 0.0, 0.0, 0.0, 0.0, 0.0, 0.0, 0.0, 0.0, 0.0, 0.0, 0.0, 0.0, 0.0, 0.0, 0.0, 0.0, 0.0, 0.0, 0.0, 0.0, 0.0, 0.0, 0.0, 0.0, 0.0, 0.0, 0.0, 0.0, 0.0, 0.0, 0.0, 0.0, 0.0, 0.0, 0.0, 0.0, 0.0, 0.0, 0.0, 0.0, 0.0, 0.0, 0.0, 0.0, 0.0, 0.0, 0.0, 0.0, 0.0, 0.0, 0.0, 0.0, 0.0, 0.0, 0.0, 0.0, 0.0, 0.0, 0.0, 0.0, 0.0, 0.0, 0.0, 0.0, 0.0, 0.0, 0.0, 0.0, 0.0, 0.0, 0.0, 0.0, 0.0, 0.0, 0.0, 0.0, 0.0, 0.0, 0.0, 0.0, 0.0, 0.0, 0.0, 0.0, 0.0, 0.0, 0.0, 0.0, 0.0, 0.0, 0.0, 0.0, 0.0, 0.0, 0.0, 0.0, 0.0, 0.0, 0.0, 0.0, 0.0, 0.0, 0.0, 0.0, 0.0, 0.0, 0.0, 0.0, 0.0, 0.0, 0.0, 0.0, 0.0, 0.0, 0.0, 0.0, 0.0, 0.0, 0.0, 0.0, 0.0, 0.0, 0.0, 0.0, 0.0, 0.0, 0.0, 0.0, 0.0, 0.0, 0.0, 0.0, 0.0, 0.0, 0.0, 0.0, 0.0, 0.0, 0.0, 0.0, 0.0, 0.0, 0.0, 0.0, 0.0, 0.0, 0.0, 0.0, 0.0, 0.0, 0.0, 0.0, 0.0, 0.0, 0.0, 0.0, 0.0, 0.0, 0.0, 0.0, 0.0, 0.0, 0.0, 0.0, 0.0, 0.0, 0.0, 0.0, 0.0, 0.0, 0.0, 0.0, 0.0, 0.0, 0.0, 0.0, 0.0, 0.0, 0.0, 0.0, 0.0, 0.0, 0.0, 0.0, 0.0, 0.0, 0.0, 0.0, 0.0, 0.0, 0.0, 0.0, 0.0, 0.0, 0.0, 0.0, 0.0, 0.0, 0.0, 0.0, 0.0, 0.0, 0.0, 0.0, 0.0, 0.0, 0.0, 0.0, 0.0, 0.0, 0.0, 0.0, 0.0, 0.0, 0.0, 0.0, 0.0, 0.0, 0.0, 0.0, 0.0, 0.0, 0.0, 0.0, 0.0, 0.0, 0.0, 0.0, 0.0, 0.0, 0.0, 0.0, 0.0, 0.0, 0.0, 0.0, 0.0, 0.0, 0.0, 0.0, 0.0, 0.0, 0.0, 0.0, 0.0, 0.0, 0.0, 0.0, 0.0, 0.0, 0.0, 0.0, 0.0, 0.0, 0.0, 0.0, 0.0, 0.0, 0.0, 0.0, 0.0, 0.0, 0.0, 0.0, 0.0, 0.0, 0.0, 0.0, 0.0, 0.0, 0.0, 0.0, 0.0, 0.0, 0.0, 0.0, 0.0, 0.0, 0.0, 0.0, 0.0, 0.0, 0.0, 0.0, 0.0, 0.0, 0.0, 0.0, 0.0, 0.0, 0.0, 0.0, 0.0, 0.0, 0.0, 0.0, 0.0, 0.0, 0.0, 0.0, 0.0, 0.0, 0.0, 0.0, 0.0, 0.0, 0.0, 0.0, 0.0, 0.0, 0.0, 0.0, 0.0, 0.0, 0.0, 0.0, 0.0, 0.0, 0.0, 0.0, 0.0, 0.0, 0.0, 0.0, 0.0, 0.0, 0.0, 0.0, 0.0, 0.0, 0.0, 0.0, 0.0, 0.0, 0.0, 0.0, 0.0, 0.0, 0.0, 0.0, 0.0, 0.0, 0.0, 0.0, 0.0, 0.0, 0.0, 0.0, 0.0, 0.0, 0.0, 0.0, 0.0, 0.0, 0.0, 0.0, 0.0, 0.0, 0.0, 0.0, 0.0, 0.0, 0.0, 0.0, 0.0, 0.0, 0.0, 0.0, 0.0, 0.0, 0.0, 0.0, 0.0, 0.0, 0.0, 0.0, 0.0, 0.0, 0.0, 0.0, 0.0, 0.0, 0.0, 0.0, 0.0, 0.0, 0.0, 0.0, 0.0, 0.0, 0.0, 0.0, 0.0, 0.0, 0.0, 0.0, 0.0, 0.0, 0.0, 0.0, 0.0, 0.0, 0.0, 0.0, 0.0, 0.0, 0.0, 0.0, 0.0, 0.0, 0.0, 0.0, 0.0, 0.0, 0.0, 0.0, 0.0, 0.0, 0.0, 0.0, 0.0, 0.0, 0.0, 0.0, 0.0, 0.0, 0.0, 0.0, 0.0, 0.0, 0.0, 0.0, 0.0, 0.0, 0.0, 0.0, 0.0, 0.0, 0.0, 0.0, 0.0, 0.0, 0.0, 0.0, 0.0, 0.0, 0.0, 0.0, 0.0, 0.0, 0.0, 0.0, 0.0, 0.0, 0.0, 0.0, 0.0, 0.0, 0.0, 0.0, 0.0, 0.0, 0.0, 0.0, 0.0, 0.0, 0.0, 0.0, 0.0, 0.0, 0.0, 0.0, 0.0, 0.0, 0.0, 0.0, 0.0, 0.0, 0.0, 0.0, 0.0, 0.0, 0.0, 0.0, 0.0, 0.0, 0.0, 0.0, 0.0, 0.0, 0.0, 0.0, 0.0, 0.0, 0.0, 0.0, 0.0, 0.0, 0.0, 0.0, 0.0, 0.0, 0.0, 0.0, 0.0, 0.0, 0.0, 0.0, 0.0, 0.0, 0.0, 0.0, 0.0, 0.0, 0.0, 0.0, 0.0, 0.0, 0.0, 0.0, 0.0, 0.0, 0.0, 0.0, 0.0, 0.0, 0.0, 0.0, 0.0, 0.0, 0.0, 0.0, 0.0, 0.0, 0.0, 0.0, 0.0, 0.0, 0.0, 0.0, 0.0, 0.0, 0.0, 0.0, 0.0, 0.0, 0.0, 0.0, 0.0, 0.0, 0.0, 0.0, 0.0, 0.0, 0.0, 0.0, 0.0, 0.0, 0.0, 0.0, 0.0, 0.0, 0.0, 0.0, 0.0, 0.0, 0.0, 0.0, 0.0, 0.0, 0.0, 0.0, 0.0, 0.0, 0.0, 0.0, 0.0, 0.0, 0.0, 0.0, 0.0, 0.0, 0.0, 0.0, 0.0, 0.0, 0.0, 0.0, 0.0, 0.0, 0.0, 0.0, 0.0, 0.0, 0.0, 0.0, 0.0, 0.0, 0.0, 0.0, 0.0, 0.0, 0.0, 0.0, 0.0, 0.0, 0.0, 0.0, 0.0, 0.0, 0.0, 0.0, 0.0, 0.0, 0.0, 0.0, 0.0, 0.0, 0.0, 0.0, 0.0, 0.0, 0.0, 0.0, 0.0, 0.0, 0.0, 0.0, 0.0, 0.0, 0.0, 0.0, 0.0, 0.0, 0.0, 0.0, 0.0, 0.0, 0.0, 0.0, 0.0, 0.0, 0.0, 0.0, 0.0, 0.0, 0.0, 0.0, 0.0, 0.0, 0.0, 0.0, 0.0, 0.0, 0.0, 0.0, 0.0, 0.0, 0.0, 0.0, 0.0, 0.0, 0.0, 0.0, 0.0, 0.0, 0.0, 0.0, 0.0, 0.0, 0.0, 0.0, 0.0, 0.0, 0.0, 0.0, 0.0, 0.0, 0.0, 0.0, 0.0, 0.0, 0.0, 0.0, 0.0, 0.0, 0.0, 0.0, 0.0, 0.0, 0.0, 0.0, 0.0, 0.0, 0.0, 0.0, 0.0, 0.0, 0.0, 0.0, 0.0, 0.0, 0.0, 0.0, 0.0, 0.0, 0.0, 0.0, 0.0, 0.0, 0.0, 0.0, 0.0, 0.0, 0.0, 0.0, 0.0, 0.0, 0.0, 0.0, 0.0, 0.0, 0.0, 0.0, 0.0, 0.0, 0.0, 0.0, 0.0, 0.0, 0.0, 0.0, 0.0, 0.0, 0.0, 0.0, 0.0, 0.0, 0.0, 0.0, 0.0, 0.0, 0.0, 0.0, 0.0, 0.0, 0.0, 0.0, 0.0, 0.0, 0.0, 0.0, 0.0, 0.0, 0.0, 0.0, 0.0, 0.0, 0.0, 0.0, 0.0, 0.0, 0.0, 0.0, 0.0, 0.0, 0.0, 0.0, 0.0, 0.0, 0.0, 0.0, 0.0, 0.0, 0.0, 0.0, 0.0, 0.0, 0.0, 0.0, 0.0, 0.0, 0.0, 0.0, 0.0, 0.0, 0.0, 0.0, 0.0, 0.0, 0.0, 0.0, 0.0, 0.0, 0.0, 0.0, 0.0, 0.0, 0.0, 0.0, 0.0, 0.0, 0.0, 0.0, 0.0, 0.0, 0.0, 0.0, 0.0, 0.0, 0.0, 0.0, 0.0, 0.0, 0.0, 0.0, 0.0, 0.0, 0.0, 0.0, 0.0, 0.0, 0.0, 0.0, 0.0, 0.0, 0.0, 0.0, 0.0, 0.0, 0.0, 0.0, 0.0, 0.0, 0.0, 0.0, 0.0, 0.0, 0.0, 0.0, 0.0, 0.0, 0.0, 0.0, 0.0, 0.0, 0.0, 0.0, 0.0, 0.0, 0.0, 0.0, 0.0, 0.0, 0.0, 0.0, 0.0, 0.0, 0.0, 0.0, 0.0, 0.0, 0.0, 0.0, 0.0, 0.0, 0.0, 0.0, 0.0, 0.0, 0.0, 0.0, 0.0, 0.0, 0.0, 0.0, 0.0, 0.0, 0.0, 0.0, 0.0, 0.0, 0.0, 0.0, 0.0, 0.0, 0.0, 0.0, 0.0, 0.0, 0.0, 0.0, 0.0, 0.0, 0.0, 0.0, 0.0, 0.0, 0.0, 0.0, 0.0, 0.0, 0.0, 0.0, 0.0, 0.0, 0.0, 0.0, 0.0, 0.0, 0.0, 0.0, 0.0, 0.0, 0.0, 0.0, 0.0, 0.0, 0.0, 0.0, 0.0, 0.0, 0.0, 0.0, 0.0, 0.0, 0.0, 0.0, 0.0, 0.0, 0.0, 0.0, 0.0, 0.0, 0.0, 0.0, 0.0, 0.0, 0.0, 0.0, 0.0, 0.0, 0.0, 0.0, 0.0, 0.0, 0.0, 0.0, 0.0, 0.0, 0.0, 0.0, 0.0, 0.0, 0.0, 0.0, 0.0, 0.0, 0.0, 0.0, 0.0, 0.0, 0.0, 0.0, 0.0, 0.0, 0.0, 0.0, 0.0, 0.0, 0.0, 0.0, 0.0, 0.0, 0.0, 0.0, 0.0, 0.0, 0.0, 0.0, 0.0, 0.0, 0.0, 0.0, 0.0, 0.0, 0.0, 0.0, 0.0, 0.0, 0.0, 0.0, 0.0, 0.0, 0.0, 0.0, 0.0, 0.0, 0.0, 0.0, 0.0, 0.0, 0.0, 0.0, 0.0, 0.0, 0.0, 0.0, 0.0, 0.0, 0.0, 0.0, 0.0, 0.0, 0.0, 0.0, 0.0, 0.0, 0.0, 0.0, 0.0, 0.0, 0.0, 0.0, 0.0, 0.0, 0.0, 0.0, 0.0, 0.0, 0.0, 0.0, 0.0, 0.0, 0.0, 0.0, 0.0, 0.0, 0.0, 0.0, 0.0, 0.0, 0.0, 0.0, 0.0, 0.0, 0.0, 0.0, 0.0, 0.0, 0.0, 0.0, 0.0, 0.0, 0.0, 0.0, 0.0, 0.0, 0.0, 0.0, 0.0, 0.0, 0.0, 0.0, 0.0, 0.0, 0.0, 0.0, 0.0, 0.0, 0.0, 0.0, 0.0, 0.0, 0.0, 0.0, 0.0, 0.0, 0.0, 0.0, 0.0, 0.0, 0.0, 0.0, 0.0, 0.0, 0.0, 0.0, 0.0, 0.0, 0.0, 0.0, 0.0, 0.0, 0.0, 0.0, 0.0, 0.0, 0.0, 0.0, 0.0, 0.0, 0.0, 0.0, 0.0, 0.0, 0.0, 0.0, 0.0, 0.0, 0.0, 0.0, 0.0, 0.0, 0.0, 0.0, 0.0, 0.0, 0.0, 0.0, 0.0, 0.0, 0.0, 0.0, 0.0, 0.0, 0.0, 0.0, 0.0, 0.0, 0.0, 0.0, 0.0, 0.0, 0.0, 0.0, 0.0, 0.0, 0.0, 0.0, 0.0, 0.0, 0.0, 0.0, 0.0, 0.0, 0.0, 0.0, 0.0, 0.0, 0.0, 0.0, 0.0, 0.0, 0.0, 0.0, 0.0, 0.0, 0.0, 0.0, 0.0, 0.0, 0.0, 0.0, 0.0, 0.0, 0.0, 0.0, 0.0, 0.0, 0.0, 0.0, 0.0, 0.0, 0.0, 0.0, 0.0, 0.0, 0.0, 0.0, 0.0, 0.0, 0.0, 0.0, 0.0, 0.0, 0.0, 0.0, 0.0, 0.0, 0.0, 0.0, 0.0, 0.0, 0.0, 0.0, 0.0, 0.0])
me_cylinder_thumbring_d24_5l20_0t5_0_cr.update()

# ---- objects
ob_cylinder_thumbring_d24_5l20_0t5_0_cr = bpy.data.objects.new('Cylinder_ThumbRing_D24.5L20.0T5.0_CR', me_cylinder_thumbring_d24_5l20_0t5_0_cr)

# ---- transforms, parenting, visibility, modifiers, constraints
ob_cylinder_thumbring_d24_5l20_0t5_0_cr.location = (0.0, 0.0, 0.02)
_m = ob_cylinder_thumbring_d24_5l20_0t5_0_cr.modifiers.new('Bevel', 'BEVEL')
_m.segments = 12
_m.limit_method = 'WEIGHT'
_m.angle_limit = 0.2618
_m.offset_type = 'DEPTH'
_m = ob_cylinder_thumbring_d24_5l20_0t5_0_cr.modifiers.new('Subdivision', 'SUBSURF')
_m.levels = 2

# ---- collection membership
scene.collection.objects.link(ob_cylinder_thumbring_d24_5l20_0t5_0_cr)

# ---- scene / render settings (as saved in the file)
scene.frame_start = 1; scene.frame_end = 250; scene.frame_set(1)
scene.render.engine = 'BLENDER_EEVEE_NEXT'
scene.cycles.sampling_pattern = 'TABULATED_SOBOL'
scene.cycles.use_light_tree = False
scene.view_settings.view_transform = 'Filmic'
bpy.context.view_layer.update()

# ---- added for rendering (the .blend has no active camera and no usable light): camera, sun
cam_auto = bpy.data.cameras.new('AutoCamera')
cam_auto.lens = 50.0
cam_auto.sensor_width = 36.0
cam_auto.clip_end = 1000.0
ob_auto_camera = bpy.data.objects.new('AutoCamera', cam_auto)
scene.collection.objects.link(ob_auto_camera)
ob_auto_camera.location = (0.185045, -0.222054, 0.157856)
ob_auto_camera.rotation_euler = (1.09748, -7.21219e-08, 0.694738)
scene.camera = ob_auto_camera
light_auto_sun = bpy.data.lights.new('AutoSun', 'SUN')
light_auto_sun.energy = 3.0
light_auto_sun.angle = 0.0523599
ob_auto_sun = bpy.data.objects.new('AutoSun', light_auto_sun)
scene.collection.objects.link(ob_auto_sun)
ob_auto_sun.rotation_euler = (0.872665, 0.174533, 0.523599)
bpy.context.view_layer.update()
